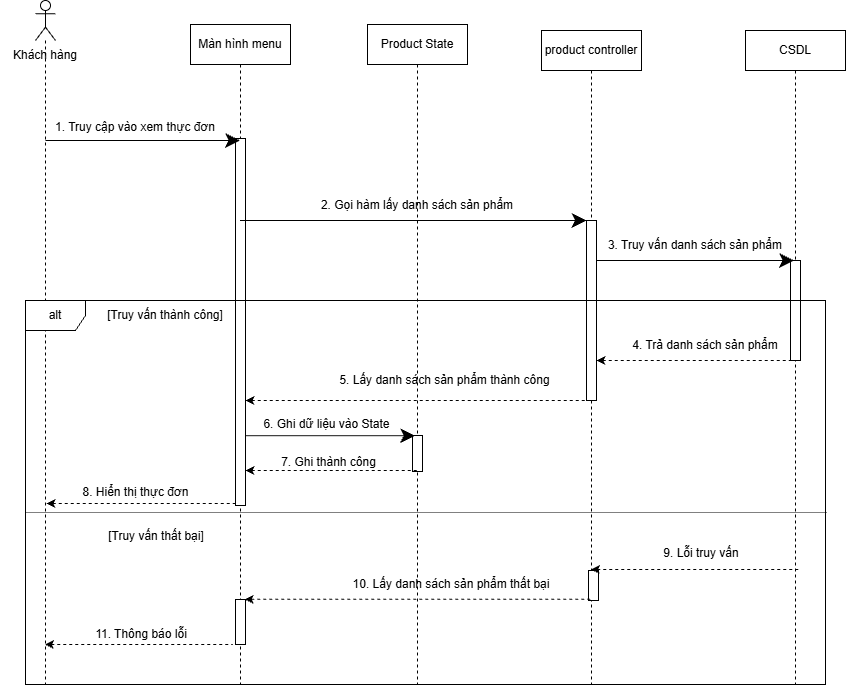

The diagram above was exported from draw.io. Its source (the exported page's mxGraphModel, read from the mxfile embedded in the PNG):
<mxGraphModel dx="2065" dy="1158" grid="0" gridSize="10" guides="1" tooltips="1" connect="1" arrows="1" fold="1" page="0" pageScale="1" pageWidth="850" pageHeight="1100" math="0" shadow="0">
  <root>
    <mxCell id="0" />
    <mxCell id="1" parent="0" />
    <mxCell id="MpQ909aygfJ7L24IU1BZ-2" parent="1" style="shape=umlLifeline;perimeter=lifelinePerimeter;whiteSpace=wrap;html=1;container=1;dropTarget=0;collapsible=0;recursiveResize=0;outlineConnect=0;portConstraint=eastwest;newEdgeStyle={&quot;edgeStyle&quot;:&quot;sequenceEdgeStyle&quot;,&quot;libavoidRouting&quot;:0,&quot;curved&quot;:0,&quot;rounded&quot;:0};" value="Màn hình menu" vertex="1">
      <mxGeometry height="660" width="100" x="75" y="-46" as="geometry" />
    </mxCell>
    <mxCell id="RVTWdbr8QeO9Xob0xe1Z-27" parent="MpQ909aygfJ7L24IU1BZ-2" style="html=1;points=[[0,0,0,0,5],[0,1,0,0,-5],[1,0,0,0,5],[1,1,0,0,-5]];perimeter=orthogonalPerimeter;outlineConnect=0;targetShapes=umlLifeline;portConstraint=eastwest;newEdgeStyle={&quot;edgeStyle&quot;:&quot;sequenceEdgeStyle&quot;,&quot;libavoidRouting&quot;:0,&quot;curved&quot;:0,&quot;rounded&quot;:0};" value="" vertex="1">
      <mxGeometry height="367" width="10" x="45" y="114" as="geometry" />
    </mxCell>
    <mxCell id="My3Qss8SMZQ907qIvD-V-1" parent="MpQ909aygfJ7L24IU1BZ-2" style="html=1;points=[[0,0,0,0,5],[0,1,0,0,-5],[1,0,0,0,5],[1,1,0,0,-5]];perimeter=orthogonalPerimeter;outlineConnect=0;targetShapes=umlLifeline;portConstraint=eastwest;newEdgeStyle={&quot;edgeStyle&quot;:&quot;sequenceEdgeStyle&quot;,&quot;libavoidRouting&quot;:0,&quot;curved&quot;:0,&quot;rounded&quot;:0};" value="" vertex="1">
      <mxGeometry height="45" width="10" x="45" y="575" as="geometry" />
    </mxCell>
    <mxCell id="My3Qss8SMZQ907qIvD-V-2" edge="1" parent="MpQ909aygfJ7L24IU1BZ-2" source="MpQ909aygfJ7L24IU1BZ-2" style="endArrow=none;dashed=1;endFill=0;endSize=12;html=1;rounded=0;defaultLabelBackgroundColor=page;startArrow=classic;startFill=1;" target="My3Qss8SMZQ907qIvD-V-1" value="">
      <mxGeometry relative="1" width="160" as="geometry">
        <mxPoint x="105" y="519" as="sourcePoint" />
        <mxPoint x="340" y="519" as="targetPoint" />
      </mxGeometry>
    </mxCell>
    <mxCell id="MpQ909aygfJ7L24IU1BZ-3" parent="1" style="shape=umlLifeline;perimeter=lifelinePerimeter;whiteSpace=wrap;html=1;container=1;dropTarget=0;collapsible=0;recursiveResize=0;outlineConnect=0;portConstraint=eastwest;newEdgeStyle={&quot;edgeStyle&quot;:&quot;sequenceEdgeStyle&quot;,&quot;libavoidRouting&quot;:0,&quot;curved&quot;:0,&quot;rounded&quot;:0};" value="product controller" vertex="1">
      <mxGeometry height="654" width="100" x="426" y="-40" as="geometry" />
    </mxCell>
    <mxCell id="RVTWdbr8QeO9Xob0xe1Z-28" parent="MpQ909aygfJ7L24IU1BZ-3" style="html=1;points=[[0,0,0,0,5],[0,1,0,0,-5],[1,0,0,0,5],[1,1,0,0,-5]];perimeter=orthogonalPerimeter;outlineConnect=0;targetShapes=umlLifeline;portConstraint=eastwest;newEdgeStyle={&quot;edgeStyle&quot;:&quot;sequenceEdgeStyle&quot;,&quot;libavoidRouting&quot;:0,&quot;curved&quot;:0,&quot;rounded&quot;:0};" value="" vertex="1">
      <mxGeometry height="180" width="10" x="45" y="190" as="geometry" />
    </mxCell>
    <mxCell id="My3Qss8SMZQ907qIvD-V-4" parent="MpQ909aygfJ7L24IU1BZ-3" style="html=1;points=[[0,0,0,0,5],[0,1,0,0,-5],[1,0,0,0,5],[1,1,0,0,-5]];perimeter=orthogonalPerimeter;outlineConnect=0;targetShapes=umlLifeline;portConstraint=eastwest;newEdgeStyle={&quot;edgeStyle&quot;:&quot;sequenceEdgeStyle&quot;,&quot;libavoidRouting&quot;:0,&quot;curved&quot;:0,&quot;rounded&quot;:0};" value="" vertex="1">
      <mxGeometry height="30" width="10" x="47" y="540" as="geometry" />
    </mxCell>
    <mxCell id="MpQ909aygfJ7L24IU1BZ-4" parent="1" style="shape=umlLifeline;perimeter=lifelinePerimeter;whiteSpace=wrap;html=1;container=1;dropTarget=0;collapsible=0;recursiveResize=0;outlineConnect=0;portConstraint=eastwest;newEdgeStyle={&quot;edgeStyle&quot;:&quot;sequenceEdgeStyle&quot;,&quot;libavoidRouting&quot;:0,&quot;curved&quot;:0,&quot;rounded&quot;:0};" value="CSDL" vertex="1">
      <mxGeometry height="654" width="100" x="630" y="-40" as="geometry" />
    </mxCell>
    <mxCell id="RVTWdbr8QeO9Xob0xe1Z-29" parent="MpQ909aygfJ7L24IU1BZ-4" style="html=1;points=[[0,0,0,0,5],[0,1,0,0,-5],[1,0,0,0,5],[1,1,0,0,-5]];perimeter=orthogonalPerimeter;outlineConnect=0;targetShapes=umlLifeline;portConstraint=eastwest;newEdgeStyle={&quot;edgeStyle&quot;:&quot;sequenceEdgeStyle&quot;,&quot;libavoidRouting&quot;:0,&quot;curved&quot;:0,&quot;rounded&quot;:0};" value="" vertex="1">
      <mxGeometry height="100" width="10" x="45" y="230" as="geometry" />
    </mxCell>
    <mxCell id="RVTWdbr8QeO9Xob0xe1Z-2" parent="1" style="shape=umlLifeline;perimeter=lifelinePerimeter;whiteSpace=wrap;html=1;container=1;dropTarget=0;collapsible=0;recursiveResize=0;outlineConnect=0;portConstraint=eastwest;newEdgeStyle={&quot;edgeStyle&quot;:&quot;sequenceEdgeStyle&quot;,&quot;libavoidRouting&quot;:0,&quot;curved&quot;:0,&quot;rounded&quot;:0};participant=umlActor;size=40;" value="" vertex="1">
      <mxGeometry height="684" width="20" x="-80" y="-70" as="geometry" />
    </mxCell>
    <mxCell id="RVTWdbr8QeO9Xob0xe1Z-3" parent="1" style="text;html=1;whiteSpace=wrap;strokeColor=none;fillColor=none;align=center;verticalAlign=middle;rounded=0;" value="Khách hàng" vertex="1">
      <mxGeometry height="30" width="90" x="-115" y="-30" as="geometry" />
    </mxCell>
    <mxCell id="RVTWdbr8QeO9Xob0xe1Z-4" edge="1" parent="1" style="endArrow=classic;endSize=12;html=1;rounded=0;defaultLabelBackgroundColor=page;endFill=1;" target="MpQ909aygfJ7L24IU1BZ-2" value="">
      <mxGeometry relative="1" width="160" as="geometry">
        <mxPoint x="-70" y="70" as="sourcePoint" />
        <mxPoint x="90" y="70" as="targetPoint" />
      </mxGeometry>
    </mxCell>
    <mxCell id="RVTWdbr8QeO9Xob0xe1Z-5" parent="1" style="text;html=1;whiteSpace=wrap;strokeColor=none;fillColor=none;align=center;verticalAlign=middle;rounded=0;" value="1. Truy cập vào xem thực đơn" vertex="1">
      <mxGeometry height="30" width="170" x="-65" y="42" as="geometry" />
    </mxCell>
    <mxCell id="RVTWdbr8QeO9Xob0xe1Z-6" edge="1" parent="1" source="MpQ909aygfJ7L24IU1BZ-2" style="endArrow=classic;endSize=12;html=1;rounded=0;defaultLabelBackgroundColor=page;endFill=1;" value="">
      <mxGeometry relative="1" width="160" as="geometry">
        <mxPoint x="236.05999999999995" y="150.00000000000003" as="sourcePoint" />
        <mxPoint x="471" y="150.00000000000003" as="targetPoint" />
      </mxGeometry>
    </mxCell>
    <mxCell id="RVTWdbr8QeO9Xob0xe1Z-7" parent="1" style="text;html=1;whiteSpace=wrap;strokeColor=none;fillColor=none;align=center;verticalAlign=middle;rounded=0;" value="2. Gọi hàm lấy danh sách sản phẩm" vertex="1">
      <mxGeometry height="30" width="212" x="196" y="120" as="geometry" />
    </mxCell>
    <mxCell id="RVTWdbr8QeO9Xob0xe1Z-8" edge="1" parent="1" source="RVTWdbr8QeO9Xob0xe1Z-28" style="endArrow=classic;endFill=1;endSize=12;html=1;rounded=0;defaultLabelBackgroundColor=page;" value="">
      <mxGeometry relative="1" width="160" as="geometry">
        <mxPoint x="425" y="189.996" as="sourcePoint" />
        <mxPoint x="678.5" y="189.996" as="targetPoint" />
      </mxGeometry>
    </mxCell>
    <mxCell id="RVTWdbr8QeO9Xob0xe1Z-9" parent="1" style="text;html=1;whiteSpace=wrap;strokeColor=none;fillColor=none;align=center;verticalAlign=middle;rounded=0;" value="3. Truy vấn danh sách sản phẩm" vertex="1">
      <mxGeometry height="30" width="180" x="490" y="160" as="geometry" />
    </mxCell>
    <mxCell id="RVTWdbr8QeO9Xob0xe1Z-10" edge="1" parent="1" source="RVTWdbr8QeO9Xob0xe1Z-28" style="endArrow=none;dashed=1;endFill=0;endSize=12;html=1;rounded=0;defaultLabelBackgroundColor=page;startArrow=classic;startFill=1;" value="">
      <mxGeometry relative="1" width="160" as="geometry">
        <mxPoint x="420" y="290" as="sourcePoint" />
        <mxPoint x="679.5" y="290" as="targetPoint" />
      </mxGeometry>
    </mxCell>
    <mxCell id="RVTWdbr8QeO9Xob0xe1Z-11" parent="1" style="text;html=1;whiteSpace=wrap;strokeColor=none;fillColor=none;align=center;verticalAlign=middle;rounded=0;" value="4. Trả danh sách sản phẩm" vertex="1">
      <mxGeometry height="30" width="160" x="510" y="260" as="geometry" />
    </mxCell>
    <mxCell id="RVTWdbr8QeO9Xob0xe1Z-12" edge="1" parent="1" source="RVTWdbr8QeO9Xob0xe1Z-27" style="endArrow=none;dashed=1;endFill=0;endSize=12;html=1;rounded=0;defaultLabelBackgroundColor=page;startArrow=classic;startFill=1;" value="">
      <mxGeometry relative="1" width="160" as="geometry">
        <mxPoint x="231" y="330" as="sourcePoint" />
        <mxPoint x="471.0000000000002" y="330" as="targetPoint" />
      </mxGeometry>
    </mxCell>
    <mxCell id="RVTWdbr8QeO9Xob0xe1Z-13" parent="1" style="text;html=1;whiteSpace=wrap;strokeColor=none;fillColor=none;align=center;verticalAlign=middle;rounded=0;" value="5. Lấy danh sách sản phẩm thành công" vertex="1">
      <mxGeometry height="30" width="235" x="212" y="295" as="geometry" />
    </mxCell>
    <mxCell id="RVTWdbr8QeO9Xob0xe1Z-14" parent="1" style="shape=umlFrame;whiteSpace=wrap;html=1;pointerEvents=0;" value="alt" vertex="1">
      <mxGeometry height="384" width="800" x="-90" y="230" as="geometry" />
    </mxCell>
    <mxCell id="RVTWdbr8QeO9Xob0xe1Z-15" parent="1" style="text;html=1;whiteSpace=wrap;strokeColor=none;fillColor=none;align=center;verticalAlign=middle;rounded=0;" value="[Truy vấn thành công]" vertex="1">
      <mxGeometry height="30" width="120" x="-10" y="230" as="geometry" />
    </mxCell>
    <mxCell id="RVTWdbr8QeO9Xob0xe1Z-18" edge="1" parent="1" style="endArrow=none;dashed=1;endFill=0;endSize=12;html=1;rounded=0;defaultLabelBackgroundColor=page;entryX=1.002;entryY=0.436;entryDx=0;entryDy=0;entryPerimeter=0;dashPattern=1 1;" value="">
      <mxGeometry relative="1" width="160" as="geometry">
        <mxPoint x="-90" y="442" as="sourcePoint" />
        <mxPoint x="711.5999999999999" y="442.03999999999996" as="targetPoint" />
      </mxGeometry>
    </mxCell>
    <mxCell id="RVTWdbr8QeO9Xob0xe1Z-19" parent="1" style="text;html=1;whiteSpace=wrap;strokeColor=none;fillColor=none;align=center;verticalAlign=middle;rounded=0;" value="[Truy vấn thất bại]" vertex="1">
      <mxGeometry height="30" width="120" x="-19" y="450.5" as="geometry" />
    </mxCell>
    <mxCell id="RVTWdbr8QeO9Xob0xe1Z-20" edge="1" parent="1" source="MpQ909aygfJ7L24IU1BZ-3" style="endArrow=none;dashed=1;endFill=0;endSize=12;html=1;rounded=0;defaultLabelBackgroundColor=page;startArrow=classic;startFill=1;" value="">
      <mxGeometry relative="1" width="160" as="geometry">
        <mxPoint x="486.5" y="499" as="sourcePoint" />
        <mxPoint x="685" y="499" as="targetPoint" />
      </mxGeometry>
    </mxCell>
    <mxCell id="RVTWdbr8QeO9Xob0xe1Z-21" parent="1" style="text;html=1;whiteSpace=wrap;strokeColor=none;fillColor=none;align=center;verticalAlign=middle;rounded=0;" value="9. Lỗi truy vấn" vertex="1">
      <mxGeometry height="15" width="210" x="481" y="475" as="geometry" />
    </mxCell>
    <mxCell id="RVTWdbr8QeO9Xob0xe1Z-22" edge="1" parent="1" source="MpQ909aygfJ7L24IU1BZ-2" style="endArrow=none;dashed=1;endFill=0;endSize=12;html=1;rounded=0;defaultLabelBackgroundColor=page;startArrow=classic;startFill=1;exitX=0.543;exitY=0.871;exitDx=0;exitDy=0;exitPerimeter=0;" target="MpQ909aygfJ7L24IU1BZ-3" value="">
      <mxGeometry relative="1" width="160" as="geometry">
        <mxPoint x="196" y="531" as="sourcePoint" />
        <mxPoint x="481" y="531" as="targetPoint" />
      </mxGeometry>
    </mxCell>
    <mxCell id="RVTWdbr8QeO9Xob0xe1Z-23" parent="1" style="text;html=1;whiteSpace=wrap;strokeColor=none;fillColor=none;align=center;verticalAlign=middle;rounded=0;" value="10. Lấy danh sách sản phẩm thất bại" vertex="1">
      <mxGeometry height="30" width="212" x="230" y="499" as="geometry" />
    </mxCell>
    <mxCell id="RVTWdbr8QeO9Xob0xe1Z-24" edge="1" parent="1" source="RVTWdbr8QeO9Xob0xe1Z-2" style="endArrow=none;dashed=1;endFill=0;endSize=12;html=1;rounded=0;defaultLabelBackgroundColor=page;startArrow=classic;startFill=1;" value="">
      <mxGeometry relative="1" width="160" as="geometry">
        <mxPoint x="-77.25" y="574" as="sourcePoint" />
        <mxPoint x="117.25" y="574" as="targetPoint" />
      </mxGeometry>
    </mxCell>
    <mxCell id="RVTWdbr8QeO9Xob0xe1Z-25" parent="1" style="text;html=1;whiteSpace=wrap;strokeColor=none;fillColor=none;align=center;verticalAlign=middle;rounded=0;" value="11. Thông báo lỗi" vertex="1">
      <mxGeometry height="30" width="230" x="-89" y="549" as="geometry" />
    </mxCell>
    <mxCell id="4cEglzRv78gzhP_LwSRq-1" parent="1" style="shape=umlLifeline;perimeter=lifelinePerimeter;whiteSpace=wrap;html=1;container=1;dropTarget=0;collapsible=0;recursiveResize=0;outlineConnect=0;portConstraint=eastwest;newEdgeStyle={&quot;edgeStyle&quot;:&quot;sequenceEdgeStyle&quot;,&quot;libavoidRouting&quot;:0,&quot;curved&quot;:0,&quot;rounded&quot;:0};" value="Product State" vertex="1">
      <mxGeometry height="660" width="100" x="252" y="-46" as="geometry" />
    </mxCell>
    <mxCell id="4cEglzRv78gzhP_LwSRq-10" parent="4cEglzRv78gzhP_LwSRq-1" style="html=1;points=[[0,0,0,0,5],[0,1,0,0,-5],[1,0,0,0,5],[1,1,0,0,-5]];perimeter=orthogonalPerimeter;outlineConnect=0;targetShapes=umlLifeline;portConstraint=eastwest;newEdgeStyle={&quot;edgeStyle&quot;:&quot;sequenceEdgeStyle&quot;,&quot;libavoidRouting&quot;:0,&quot;curved&quot;:0,&quot;rounded&quot;:0};" value="" vertex="1">
      <mxGeometry height="36" width="10" x="45" y="411" as="geometry" />
    </mxCell>
    <mxCell id="4cEglzRv78gzhP_LwSRq-2" edge="1" parent="1" source="RVTWdbr8QeO9Xob0xe1Z-27" style="endArrow=classic;endFill=1;endSize=12;html=1;rounded=0;defaultLabelBackgroundColor=page;labelPadding=0 4;entryX=0.476;entryY=0.623;entryDx=0;entryDy=0;entryPerimeter=0;" target="4cEglzRv78gzhP_LwSRq-1" value="">
      <mxGeometry relative="1" width="160" as="geometry">
        <mxPoint x="120" y="376" as="sourcePoint" />
        <mxPoint x="309" y="376" as="targetPoint" />
      </mxGeometry>
    </mxCell>
    <mxCell id="4cEglzRv78gzhP_LwSRq-3" parent="1" style="text;html=1;whiteSpace=wrap;strokeColor=none;fillColor=none;align=center;verticalAlign=middle;rounded=0;" value="6. Ghi dữ liệu vào State" vertex="1">
      <mxGeometry height="30" width="141" x="141" y="339" as="geometry" />
    </mxCell>
    <mxCell id="4cEglzRv78gzhP_LwSRq-6" edge="1" parent="1" style="endArrow=none;dashed=1;endFill=0;endSize=12;html=1;rounded=0;defaultLabelBackgroundColor=page;labelPadding=0 4;startArrow=classic;startFill=1;" value="">
      <mxGeometry relative="1" width="160" as="geometry">
        <mxPoint x="-69" y="433" as="sourcePoint" />
        <mxPoint x="121" y="433" as="targetPoint" />
      </mxGeometry>
    </mxCell>
    <mxCell id="4cEglzRv78gzhP_LwSRq-7" parent="1" style="text;html=1;whiteSpace=wrap;strokeColor=none;fillColor=none;align=center;verticalAlign=middle;rounded=0;" value="8. Hiển thị thực đơn" vertex="1">
      <mxGeometry height="30" width="127" x="-43.5" y="407" as="geometry" />
    </mxCell>
    <mxCell id="4cEglzRv78gzhP_LwSRq-11" edge="1" parent="1" style="endArrow=none;dashed=1;endFill=0;endSize=12;html=1;rounded=0;defaultLabelBackgroundColor=page;labelPadding=0 4;startArrow=classic;startFill=1;" target="4cEglzRv78gzhP_LwSRq-1" value="">
      <mxGeometry relative="1" width="160" as="geometry">
        <mxPoint x="130" y="400" as="sourcePoint" />
        <mxPoint x="290" y="400" as="targetPoint" />
      </mxGeometry>
    </mxCell>
    <mxCell id="4cEglzRv78gzhP_LwSRq-12" parent="1" style="text;html=1;whiteSpace=wrap;strokeColor=none;fillColor=none;align=center;verticalAlign=middle;rounded=0;" value="7. Ghi thành công" vertex="1">
      <mxGeometry height="30" width="117" x="155" y="377" as="geometry" />
    </mxCell>
  </root>
</mxGraphModel>